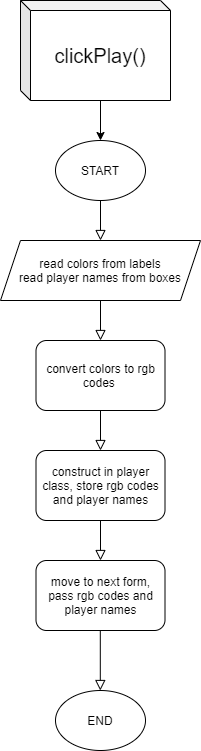

The diagram above was exported from draw.io. Its source (the exported page's mxGraphModel, read from the mxfile embedded in the PNG):
<mxGraphModel dx="1635" dy="1010" grid="1" gridSize="10" guides="1" tooltips="1" connect="1" arrows="1" fold="1" page="1" pageScale="1" pageWidth="827" pageHeight="1169" math="0" shadow="0">
  <root>
    <mxCell id="WIyWlLk6GJQsqaUBKTNV-0" />
    <mxCell id="WIyWlLk6GJQsqaUBKTNV-1" parent="WIyWlLk6GJQsqaUBKTNV-0" />
    <mxCell id="WIyWlLk6GJQsqaUBKTNV-2" value="" style="rounded=0;html=1;jettySize=auto;orthogonalLoop=1;fontSize=11;endArrow=block;endFill=0;endSize=8;strokeWidth=1;shadow=0;labelBackgroundColor=none;edgeStyle=orthogonalEdgeStyle;exitX=0.5;exitY=1;exitDx=0;exitDy=0;entryX=0.5;entryY=0;entryDx=0;entryDy=0;" parent="WIyWlLk6GJQsqaUBKTNV-1" target="3Xol-TK0id4yHQbru8cl-1" edge="1" source="Q5V_oNVn5p_zfUO5Pvtu-4">
      <mxGeometry relative="1" as="geometry">
        <mxPoint x="321" y="220" as="sourcePoint" />
        <mxPoint x="322" y="250" as="targetPoint" />
      </mxGeometry>
    </mxCell>
    <mxCell id="Q5V_oNVn5p_zfUO5Pvtu-3" style="edgeStyle=orthogonalEdgeStyle;rounded=0;orthogonalLoop=1;jettySize=auto;html=1;exitX=0;exitY=0;exitDx=80;exitDy=100;exitPerimeter=0;" parent="WIyWlLk6GJQsqaUBKTNV-1" source="Q5V_oNVn5p_zfUO5Pvtu-1" edge="1">
      <mxGeometry relative="1" as="geometry">
        <mxPoint x="321" y="150" as="targetPoint" />
      </mxGeometry>
    </mxCell>
    <mxCell id="Q5V_oNVn5p_zfUO5Pvtu-1" value="&lt;font style=&quot;font-size: 20px&quot;&gt;clickPlay()&lt;/font&gt;" style="shape=cube;whiteSpace=wrap;html=1;boundedLbl=1;backgroundOutline=1;darkOpacity=0.05;darkOpacity2=0.1;size=10;" parent="WIyWlLk6GJQsqaUBKTNV-1" vertex="1">
      <mxGeometry x="241" y="10" width="150" height="100" as="geometry" />
    </mxCell>
    <mxCell id="Q5V_oNVn5p_zfUO5Pvtu-4" value="START" style="ellipse;whiteSpace=wrap;html=1;" parent="WIyWlLk6GJQsqaUBKTNV-1" vertex="1">
      <mxGeometry x="276" y="150" width="90" height="60" as="geometry" />
    </mxCell>
    <mxCell id="Q5V_oNVn5p_zfUO5Pvtu-15" value="" style="rounded=0;html=1;jettySize=auto;orthogonalLoop=1;fontSize=11;endArrow=block;endFill=0;endSize=8;strokeWidth=1;shadow=0;labelBackgroundColor=none;edgeStyle=orthogonalEdgeStyle;exitX=0.5;exitY=1;exitDx=0;exitDy=0;entryX=0.5;entryY=0;entryDx=0;entryDy=0;" parent="WIyWlLk6GJQsqaUBKTNV-1" edge="1">
      <mxGeometry x="-0.1429" y="10" relative="1" as="geometry">
        <mxPoint as="offset" />
        <mxPoint x="320.8" y="630" as="sourcePoint" />
        <mxPoint x="320.8" y="700" as="targetPoint" />
      </mxGeometry>
    </mxCell>
    <mxCell id="Q5V_oNVn5p_zfUO5Pvtu-16" value="END" style="ellipse;whiteSpace=wrap;html=1;" parent="WIyWlLk6GJQsqaUBKTNV-1" vertex="1">
      <mxGeometry x="276" y="700" width="90" height="60" as="geometry" />
    </mxCell>
    <mxCell id="3Xol-TK0id4yHQbru8cl-1" value="read colors from labels&lt;br&gt;read player names from boxes" style="shape=parallelogram;perimeter=parallelogramPerimeter;whiteSpace=wrap;html=1;fixedSize=1;" vertex="1" parent="WIyWlLk6GJQsqaUBKTNV-1">
      <mxGeometry x="221" y="250" width="200" height="60" as="geometry" />
    </mxCell>
    <mxCell id="3Xol-TK0id4yHQbru8cl-3" value="convert colors to rgb codes&amp;nbsp;" style="rounded=1;whiteSpace=wrap;html=1;fontSize=12;glass=0;strokeWidth=1;shadow=0;" vertex="1" parent="WIyWlLk6GJQsqaUBKTNV-1">
      <mxGeometry x="256.5" y="350" width="129" height="70" as="geometry" />
    </mxCell>
    <mxCell id="3Xol-TK0id4yHQbru8cl-4" value="" style="rounded=0;html=1;jettySize=auto;orthogonalLoop=1;fontSize=11;endArrow=block;endFill=0;endSize=8;strokeWidth=1;shadow=0;labelBackgroundColor=none;edgeStyle=orthogonalEdgeStyle;exitX=0.5;exitY=1;exitDx=0;exitDy=0;entryX=0.5;entryY=0;entryDx=0;entryDy=0;" edge="1" parent="WIyWlLk6GJQsqaUBKTNV-1" source="3Xol-TK0id4yHQbru8cl-1" target="3Xol-TK0id4yHQbru8cl-3">
      <mxGeometry y="20" relative="1" as="geometry">
        <mxPoint as="offset" />
        <mxPoint x="331" y="404" as="sourcePoint" />
        <mxPoint x="331" y="450" as="targetPoint" />
      </mxGeometry>
    </mxCell>
    <mxCell id="3Xol-TK0id4yHQbru8cl-5" value="construct in player class, store rgb codes and player names" style="rounded=1;whiteSpace=wrap;html=1;fontSize=12;glass=0;strokeWidth=1;shadow=0;" vertex="1" parent="WIyWlLk6GJQsqaUBKTNV-1">
      <mxGeometry x="256.5" y="460" width="129" height="70" as="geometry" />
    </mxCell>
    <mxCell id="3Xol-TK0id4yHQbru8cl-6" value="" style="rounded=0;html=1;jettySize=auto;orthogonalLoop=1;fontSize=11;endArrow=block;endFill=0;endSize=8;strokeWidth=1;shadow=0;labelBackgroundColor=none;edgeStyle=orthogonalEdgeStyle;exitX=0.5;exitY=1;exitDx=0;exitDy=0;entryX=0.5;entryY=0;entryDx=0;entryDy=0;" edge="1" parent="WIyWlLk6GJQsqaUBKTNV-1" target="3Xol-TK0id4yHQbru8cl-5">
      <mxGeometry y="20" relative="1" as="geometry">
        <mxPoint as="offset" />
        <mxPoint x="321" y="420" as="sourcePoint" />
        <mxPoint x="331" y="560" as="targetPoint" />
      </mxGeometry>
    </mxCell>
    <mxCell id="3Xol-TK0id4yHQbru8cl-7" value="move to next form, pass rgb codes and player names" style="rounded=1;whiteSpace=wrap;html=1;fontSize=12;glass=0;strokeWidth=1;shadow=0;" vertex="1" parent="WIyWlLk6GJQsqaUBKTNV-1">
      <mxGeometry x="256.5" y="570" width="129" height="70" as="geometry" />
    </mxCell>
    <mxCell id="3Xol-TK0id4yHQbru8cl-8" value="" style="rounded=0;html=1;jettySize=auto;orthogonalLoop=1;fontSize=11;endArrow=block;endFill=0;endSize=8;strokeWidth=1;shadow=0;labelBackgroundColor=none;edgeStyle=orthogonalEdgeStyle;exitX=0.5;exitY=1;exitDx=0;exitDy=0;entryX=0.5;entryY=0;entryDx=0;entryDy=0;" edge="1" parent="WIyWlLk6GJQsqaUBKTNV-1" target="3Xol-TK0id4yHQbru8cl-7">
      <mxGeometry y="20" relative="1" as="geometry">
        <mxPoint as="offset" />
        <mxPoint x="321" y="530" as="sourcePoint" />
        <mxPoint x="331" y="670" as="targetPoint" />
      </mxGeometry>
    </mxCell>
  </root>
</mxGraphModel>